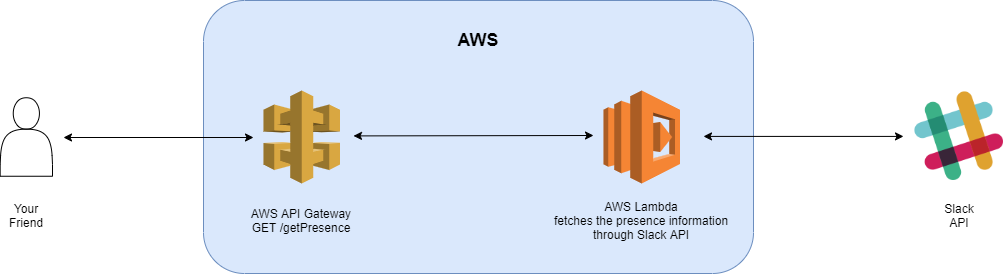

The diagram above was exported from draw.io. Its source (the exported page's mxGraphModel, read from the mxfile embedded in the PNG):
<mxGraphModel dx="1422" dy="939" grid="1" gridSize="10" guides="1" tooltips="1" connect="1" arrows="1" fold="1" page="1" pageScale="1" pageWidth="1920" pageHeight="1200" math="0" shadow="0">
  <root>
    <mxCell id="0" />
    <mxCell id="1" parent="0" />
    <mxCell id="fOvzP-mBoOpj66C2Jk7y-14" value="" style="rounded=1;whiteSpace=wrap;html=1;shadow=0;labelBackgroundColor=#2FD683;strokeColor=#6c8ebf;fillColor=#dae8fc;comic=0;glass=0;labelBorderColor=none;" vertex="1" parent="1">
      <mxGeometry x="770" y="220" width="550" height="273" as="geometry" />
    </mxCell>
    <mxCell id="Ity17l1Wb7IF0DSu0cY4-2" value="" style="shape=actor;whiteSpace=wrap;html=1;aspect=fixed;" parent="1" vertex="1">
      <mxGeometry x="566.67" y="317.25" width="52.33" height="78.5" as="geometry" />
    </mxCell>
    <mxCell id="Ity17l1Wb7IF0DSu0cY4-3" value="" style="outlineConnect=0;dashed=0;verticalLabelPosition=bottom;verticalAlign=top;align=center;html=1;shape=mxgraph.aws3.api_gateway;fillColor=#D9A741;gradientColor=none;" parent="1" vertex="1">
      <mxGeometry x="830" y="310" width="76.5" height="93" as="geometry" />
    </mxCell>
    <mxCell id="Ity17l1Wb7IF0DSu0cY4-4" value="" style="outlineConnect=0;dashed=0;verticalLabelPosition=bottom;verticalAlign=top;align=center;html=1;shape=mxgraph.aws3.lambda;fillColor=#F58534;gradientColor=none;" parent="1" vertex="1">
      <mxGeometry x="1170" y="310" width="76.5" height="93" as="geometry" />
    </mxCell>
    <mxCell id="Ity17l1Wb7IF0DSu0cY4-8" value="" style="shape=image;html=1;verticalAlign=top;verticalLabelPosition=bottom;labelBackgroundColor=#ffffff;imageAspect=0;aspect=fixed;image=https://cdn3.iconfinder.com/data/icons/social-network-30/512/social-08-128.png" parent="1" vertex="1">
      <mxGeometry x="1480" y="310" width="91.5" height="91.5" as="geometry" />
    </mxCell>
    <mxCell id="Ity17l1Wb7IF0DSu0cY4-18" value="AWS API Gateway&lt;br&gt;GET /getPresence" style="text;html=1;strokeColor=none;fillColor=none;align=center;verticalAlign=middle;whiteSpace=wrap;rounded=0;" parent="1" vertex="1">
      <mxGeometry x="803.25" y="430" width="130" height="20" as="geometry" />
    </mxCell>
    <mxCell id="Ity17l1Wb7IF0DSu0cY4-19" value="AWS Lambda&lt;br&gt;fetches the presence information through Slack API" style="text;html=1;strokeColor=none;fillColor=none;align=center;verticalAlign=middle;whiteSpace=wrap;rounded=0;" parent="1" vertex="1">
      <mxGeometry x="1112.3799999999999" y="430" width="191.75" height="20" as="geometry" />
    </mxCell>
    <mxCell id="Ity17l1Wb7IF0DSu0cY4-20" value="Slack API" style="text;html=1;strokeColor=none;fillColor=none;align=center;verticalAlign=middle;whiteSpace=wrap;rounded=0;" parent="1" vertex="1">
      <mxGeometry x="1505.75" y="425" width="40" height="20" as="geometry" />
    </mxCell>
    <mxCell id="Ity17l1Wb7IF0DSu0cY4-22" value="Your Friend" style="text;html=1;strokeColor=none;fillColor=none;align=center;verticalAlign=middle;whiteSpace=wrap;rounded=0;" parent="1" vertex="1">
      <mxGeometry x="572.84" y="425" width="40" height="20" as="geometry" />
    </mxCell>
    <mxCell id="fOvzP-mBoOpj66C2Jk7y-8" value="" style="endArrow=classic;startArrow=classic;html=1;" edge="1" parent="1">
      <mxGeometry width="50" height="50" relative="1" as="geometry">
        <mxPoint x="630" y="357" as="sourcePoint" />
        <mxPoint x="820" y="357" as="targetPoint" />
      </mxGeometry>
    </mxCell>
    <mxCell id="fOvzP-mBoOpj66C2Jk7y-9" value="" style="endArrow=classic;startArrow=classic;html=1;" edge="1" parent="1">
      <mxGeometry width="50" height="50" relative="1" as="geometry">
        <mxPoint x="920" y="355.41" as="sourcePoint" />
        <mxPoint x="1160" y="355" as="targetPoint" />
      </mxGeometry>
    </mxCell>
    <mxCell id="fOvzP-mBoOpj66C2Jk7y-10" value="" style="endArrow=classic;startArrow=classic;html=1;" edge="1" parent="1">
      <mxGeometry width="50" height="50" relative="1" as="geometry">
        <mxPoint x="1270" y="355.90999999999997" as="sourcePoint" />
        <mxPoint x="1470" y="355.90999999999997" as="targetPoint" />
      </mxGeometry>
    </mxCell>
    <mxCell id="fOvzP-mBoOpj66C2Jk7y-18" value="&lt;h2&gt;AWS&lt;/h2&gt;" style="text;html=1;strokeColor=none;fillColor=none;align=center;verticalAlign=middle;whiteSpace=wrap;rounded=0;shadow=0;glass=0;comic=0;labelBackgroundColor=none;" vertex="1" parent="1">
      <mxGeometry x="1025" y="250" width="40" height="20" as="geometry" />
    </mxCell>
  </root>
</mxGraphModel>